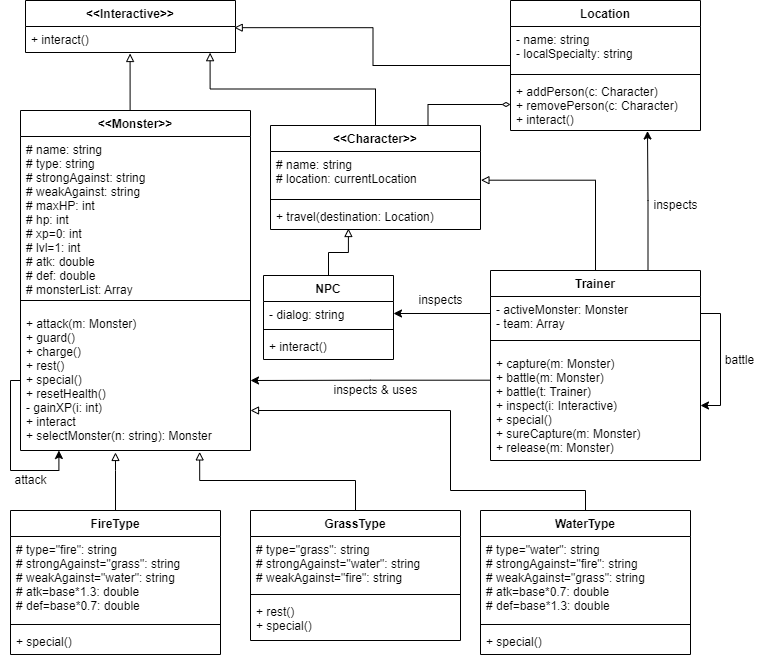

The diagram above was exported from draw.io. Its source (the exported page's mxGraphModel, read from the mxfile embedded in the PNG):
<mxGraphModel dx="868" dy="2682" grid="1" gridSize="10" guides="1" tooltips="1" connect="1" arrows="1" fold="1" page="1" pageScale="1" pageWidth="850" pageHeight="1100" math="0" shadow="0">
  <root>
    <mxCell id="0" />
    <mxCell id="1" parent="0" />
    <mxCell id="dzfMcHXblmGxp0bxwtj7-54" style="edgeStyle=orthogonalEdgeStyle;rounded=0;orthogonalLoop=1;jettySize=auto;html=1;exitX=0.5;exitY=0;exitDx=0;exitDy=0;entryX=0.498;entryY=1.038;entryDx=0;entryDy=0;entryPerimeter=0;strokeColor=#000000;endArrow=block;endFill=0;" edge="1" parent="1" source="dzfMcHXblmGxp0bxwtj7-1" target="dzfMcHXblmGxp0bxwtj7-35">
      <mxGeometry relative="1" as="geometry">
        <Array as="points">
          <mxPoint x="130" y="-2070" />
        </Array>
      </mxGeometry>
    </mxCell>
    <mxCell id="dzfMcHXblmGxp0bxwtj7-1" value="&lt;&lt;Monster&gt;&gt;" style="swimlane;fontStyle=1;align=center;verticalAlign=top;childLayout=stackLayout;horizontal=1;startSize=26;horizontalStack=0;resizeParent=1;resizeParentMax=0;resizeLast=0;collapsible=1;marginBottom=0;" vertex="1" parent="1">
      <mxGeometry x="20" y="-2070" width="230" height="340" as="geometry" />
    </mxCell>
    <mxCell id="dzfMcHXblmGxp0bxwtj7-2" value="# name: string&#10;# type: string&#10;# strongAgainst: string&#10;# weakAgainst: string&#10;# maxHP: int&#10;# hp: int&#10;# xp=0: int&#10;# lvl=1: int&#10;# atk: double&#10;# def: double&#10;# monsterList: Array" style="text;strokeColor=none;fillColor=none;align=left;verticalAlign=top;spacingLeft=4;spacingRight=4;overflow=hidden;rotatable=0;points=[[0,0.5],[1,0.5]];portConstraint=eastwest;" vertex="1" parent="dzfMcHXblmGxp0bxwtj7-1">
      <mxGeometry y="26" width="230" height="154" as="geometry" />
    </mxCell>
    <mxCell id="dzfMcHXblmGxp0bxwtj7-3" value="" style="line;strokeWidth=1;fillColor=none;align=left;verticalAlign=middle;spacingTop=-1;spacingLeft=3;spacingRight=3;rotatable=0;labelPosition=right;points=[];portConstraint=eastwest;strokeColor=inherit;" vertex="1" parent="dzfMcHXblmGxp0bxwtj7-1">
      <mxGeometry y="180" width="230" height="20" as="geometry" />
    </mxCell>
    <mxCell id="dzfMcHXblmGxp0bxwtj7-4" value="+ attack(m: Monster)&#10;+ guard()&#10;+ charge()&#10;+ rest()&#10;+ special()&#10;+ resetHealth()&#10;- gainXP(i: int)&#10;+ interact&#10;+ selectMonster(n: string): Monster" style="text;strokeColor=none;fillColor=none;align=left;verticalAlign=top;spacingLeft=4;spacingRight=4;overflow=hidden;rotatable=0;points=[[0,0.5],[1,0.5]];portConstraint=eastwest;" vertex="1" parent="dzfMcHXblmGxp0bxwtj7-1">
      <mxGeometry y="200" width="230" height="140" as="geometry" />
    </mxCell>
    <mxCell id="dzfMcHXblmGxp0bxwtj7-88" style="edgeStyle=orthogonalEdgeStyle;rounded=0;orthogonalLoop=1;jettySize=auto;html=1;exitX=0;exitY=0.5;exitDx=0;exitDy=0;entryX=0.167;entryY=1;entryDx=0;entryDy=0;entryPerimeter=0;strokeColor=#000000;endArrow=classic;endFill=1;" edge="1" parent="dzfMcHXblmGxp0bxwtj7-1" source="dzfMcHXblmGxp0bxwtj7-4" target="dzfMcHXblmGxp0bxwtj7-4">
      <mxGeometry relative="1" as="geometry">
        <Array as="points">
          <mxPoint x="-10" y="270" />
          <mxPoint x="-10" y="360" />
          <mxPoint x="38" y="360" />
        </Array>
      </mxGeometry>
    </mxCell>
    <mxCell id="dzfMcHXblmGxp0bxwtj7-68" style="edgeStyle=orthogonalEdgeStyle;rounded=0;orthogonalLoop=1;jettySize=auto;html=1;strokeColor=#000000;endArrow=block;endFill=0;entryX=0.413;entryY=1.014;entryDx=0;entryDy=0;entryPerimeter=0;" edge="1" parent="1" source="dzfMcHXblmGxp0bxwtj7-5" target="dzfMcHXblmGxp0bxwtj7-4">
      <mxGeometry relative="1" as="geometry">
        <mxPoint x="115" y="-1720" as="targetPoint" />
        <Array as="points">
          <mxPoint x="115" y="-1710" />
          <mxPoint x="115" y="-1710" />
        </Array>
      </mxGeometry>
    </mxCell>
    <mxCell id="dzfMcHXblmGxp0bxwtj7-5" value="FireType" style="swimlane;fontStyle=1;align=center;verticalAlign=top;childLayout=stackLayout;horizontal=1;startSize=26;horizontalStack=0;resizeParent=1;resizeParentMax=0;resizeLast=0;collapsible=1;marginBottom=0;" vertex="1" parent="1">
      <mxGeometry x="10" y="-1670" width="210" height="144" as="geometry" />
    </mxCell>
    <mxCell id="dzfMcHXblmGxp0bxwtj7-6" value="# type=&quot;fire&quot;: string &#10;# strongAgainst=&quot;grass&quot;: string&#10;# weakAgainst=&quot;water&quot;: string&#10;# atk=base*1.3: double&#10;# def=base*0.7: double" style="text;strokeColor=none;fillColor=none;align=left;verticalAlign=top;spacingLeft=4;spacingRight=4;overflow=hidden;rotatable=0;points=[[0,0.5],[1,0.5]];portConstraint=eastwest;" vertex="1" parent="dzfMcHXblmGxp0bxwtj7-5">
      <mxGeometry y="26" width="210" height="84" as="geometry" />
    </mxCell>
    <mxCell id="dzfMcHXblmGxp0bxwtj7-7" value="" style="line;strokeWidth=1;fillColor=none;align=left;verticalAlign=middle;spacingTop=-1;spacingLeft=3;spacingRight=3;rotatable=0;labelPosition=right;points=[];portConstraint=eastwest;strokeColor=inherit;" vertex="1" parent="dzfMcHXblmGxp0bxwtj7-5">
      <mxGeometry y="110" width="210" height="8" as="geometry" />
    </mxCell>
    <mxCell id="dzfMcHXblmGxp0bxwtj7-8" value="+ special()" style="text;strokeColor=none;fillColor=none;align=left;verticalAlign=top;spacingLeft=4;spacingRight=4;overflow=hidden;rotatable=0;points=[[0,0.5],[1,0.5]];portConstraint=eastwest;" vertex="1" parent="dzfMcHXblmGxp0bxwtj7-5">
      <mxGeometry y="118" width="210" height="26" as="geometry" />
    </mxCell>
    <mxCell id="dzfMcHXblmGxp0bxwtj7-69" style="edgeStyle=orthogonalEdgeStyle;rounded=0;orthogonalLoop=1;jettySize=auto;html=1;exitX=0.5;exitY=0;exitDx=0;exitDy=0;entryX=0.779;entryY=1.01;entryDx=0;entryDy=0;entryPerimeter=0;strokeColor=#000000;endArrow=block;endFill=0;" edge="1" parent="1" source="dzfMcHXblmGxp0bxwtj7-9" target="dzfMcHXblmGxp0bxwtj7-4">
      <mxGeometry relative="1" as="geometry">
        <Array as="points">
          <mxPoint x="355" y="-1700" />
          <mxPoint x="200" y="-1700" />
          <mxPoint x="200" y="-1729" />
        </Array>
      </mxGeometry>
    </mxCell>
    <mxCell id="dzfMcHXblmGxp0bxwtj7-9" value="GrassType" style="swimlane;fontStyle=1;align=center;verticalAlign=top;childLayout=stackLayout;horizontal=1;startSize=26;horizontalStack=0;resizeParent=1;resizeParentMax=0;resizeLast=0;collapsible=1;marginBottom=0;" vertex="1" parent="1">
      <mxGeometry x="250" y="-1670" width="210" height="130" as="geometry" />
    </mxCell>
    <mxCell id="dzfMcHXblmGxp0bxwtj7-10" value="# type=&quot;grass&quot;: string &#10;# strongAgainst=&quot;water&quot;: string&#10;# weakAgainst=&quot;fire&quot;: string" style="text;strokeColor=none;fillColor=none;align=left;verticalAlign=top;spacingLeft=4;spacingRight=4;overflow=hidden;rotatable=0;points=[[0,0.5],[1,0.5]];portConstraint=eastwest;" vertex="1" parent="dzfMcHXblmGxp0bxwtj7-9">
      <mxGeometry y="26" width="210" height="54" as="geometry" />
    </mxCell>
    <mxCell id="dzfMcHXblmGxp0bxwtj7-11" value="" style="line;strokeWidth=1;fillColor=none;align=left;verticalAlign=middle;spacingTop=-1;spacingLeft=3;spacingRight=3;rotatable=0;labelPosition=right;points=[];portConstraint=eastwest;strokeColor=inherit;" vertex="1" parent="dzfMcHXblmGxp0bxwtj7-9">
      <mxGeometry y="80" width="210" height="8" as="geometry" />
    </mxCell>
    <mxCell id="dzfMcHXblmGxp0bxwtj7-12" value="+ rest()&#10;+ special()" style="text;strokeColor=none;fillColor=none;align=left;verticalAlign=top;spacingLeft=4;spacingRight=4;overflow=hidden;rotatable=0;points=[[0,0.5],[1,0.5]];portConstraint=eastwest;" vertex="1" parent="dzfMcHXblmGxp0bxwtj7-9">
      <mxGeometry y="88" width="210" height="42" as="geometry" />
    </mxCell>
    <mxCell id="dzfMcHXblmGxp0bxwtj7-70" style="edgeStyle=orthogonalEdgeStyle;rounded=0;orthogonalLoop=1;jettySize=auto;html=1;exitX=0.5;exitY=0;exitDx=0;exitDy=0;strokeColor=#000000;endArrow=block;endFill=0;" edge="1" parent="1" source="dzfMcHXblmGxp0bxwtj7-17" target="dzfMcHXblmGxp0bxwtj7-4">
      <mxGeometry relative="1" as="geometry">
        <Array as="points">
          <mxPoint x="585" y="-1690" />
          <mxPoint x="450" y="-1690" />
          <mxPoint x="450" y="-1770" />
        </Array>
      </mxGeometry>
    </mxCell>
    <mxCell id="dzfMcHXblmGxp0bxwtj7-17" value="WaterType" style="swimlane;fontStyle=1;align=center;verticalAlign=top;childLayout=stackLayout;horizontal=1;startSize=26;horizontalStack=0;resizeParent=1;resizeParentMax=0;resizeLast=0;collapsible=1;marginBottom=0;" vertex="1" parent="1">
      <mxGeometry x="480" y="-1670" width="210" height="144" as="geometry" />
    </mxCell>
    <mxCell id="dzfMcHXblmGxp0bxwtj7-18" value="# type=&quot;water&quot;: string &#10;# strongAgainst=&quot;fire&quot;: string&#10;# weakAgainst=&quot;grass&quot;: string&#10;# atk=base*0.7: double&#10;# def=base*1.3: double" style="text;strokeColor=none;fillColor=none;align=left;verticalAlign=top;spacingLeft=4;spacingRight=4;overflow=hidden;rotatable=0;points=[[0,0.5],[1,0.5]];portConstraint=eastwest;" vertex="1" parent="dzfMcHXblmGxp0bxwtj7-17">
      <mxGeometry y="26" width="210" height="84" as="geometry" />
    </mxCell>
    <mxCell id="dzfMcHXblmGxp0bxwtj7-19" value="" style="line;strokeWidth=1;fillColor=none;align=left;verticalAlign=middle;spacingTop=-1;spacingLeft=3;spacingRight=3;rotatable=0;labelPosition=right;points=[];portConstraint=eastwest;strokeColor=inherit;" vertex="1" parent="dzfMcHXblmGxp0bxwtj7-17">
      <mxGeometry y="110" width="210" height="8" as="geometry" />
    </mxCell>
    <mxCell id="dzfMcHXblmGxp0bxwtj7-20" value="+ special()" style="text;strokeColor=none;fillColor=none;align=left;verticalAlign=top;spacingLeft=4;spacingRight=4;overflow=hidden;rotatable=0;points=[[0,0.5],[1,0.5]];portConstraint=eastwest;" vertex="1" parent="dzfMcHXblmGxp0bxwtj7-17">
      <mxGeometry y="118" width="210" height="26" as="geometry" />
    </mxCell>
    <mxCell id="dzfMcHXblmGxp0bxwtj7-81" style="edgeStyle=orthogonalEdgeStyle;rounded=0;orthogonalLoop=1;jettySize=auto;html=1;exitX=0.5;exitY=0;exitDx=0;exitDy=0;entryX=0.371;entryY=0.962;entryDx=0;entryDy=0;entryPerimeter=0;strokeColor=#000000;endArrow=block;endFill=0;" edge="1" parent="1" source="dzfMcHXblmGxp0bxwtj7-25" target="dzfMcHXblmGxp0bxwtj7-24">
      <mxGeometry relative="1" as="geometry" />
    </mxCell>
    <mxCell id="dzfMcHXblmGxp0bxwtj7-25" value="NPC" style="swimlane;fontStyle=1;align=center;verticalAlign=top;childLayout=stackLayout;horizontal=1;startSize=26;horizontalStack=0;resizeParent=1;resizeParentMax=0;resizeLast=0;collapsible=1;marginBottom=0;" vertex="1" parent="1">
      <mxGeometry x="263" y="-1905" width="130" height="84" as="geometry" />
    </mxCell>
    <mxCell id="dzfMcHXblmGxp0bxwtj7-26" value="- dialog: string" style="text;strokeColor=none;fillColor=none;align=left;verticalAlign=top;spacingLeft=4;spacingRight=4;overflow=hidden;rotatable=0;points=[[0,0.5],[1,0.5]];portConstraint=eastwest;" vertex="1" parent="dzfMcHXblmGxp0bxwtj7-25">
      <mxGeometry y="26" width="130" height="24" as="geometry" />
    </mxCell>
    <mxCell id="dzfMcHXblmGxp0bxwtj7-27" value="" style="line;strokeWidth=1;fillColor=none;align=left;verticalAlign=middle;spacingTop=-1;spacingLeft=3;spacingRight=3;rotatable=0;labelPosition=right;points=[];portConstraint=eastwest;strokeColor=inherit;" vertex="1" parent="dzfMcHXblmGxp0bxwtj7-25">
      <mxGeometry y="50" width="130" height="8" as="geometry" />
    </mxCell>
    <mxCell id="dzfMcHXblmGxp0bxwtj7-28" value="+ interact()" style="text;strokeColor=none;fillColor=none;align=left;verticalAlign=top;spacingLeft=4;spacingRight=4;overflow=hidden;rotatable=0;points=[[0,0.5],[1,0.5]];portConstraint=eastwest;" vertex="1" parent="dzfMcHXblmGxp0bxwtj7-25">
      <mxGeometry y="58" width="130" height="26" as="geometry" />
    </mxCell>
    <mxCell id="dzfMcHXblmGxp0bxwtj7-47" style="edgeStyle=orthogonalEdgeStyle;rounded=0;orthogonalLoop=1;jettySize=auto;html=1;entryX=0.994;entryY=0.045;entryDx=0;entryDy=0;entryPerimeter=0;strokeColor=#000000;endArrow=block;endFill=0;" edge="1" parent="1" source="dzfMcHXblmGxp0bxwtj7-29" target="dzfMcHXblmGxp0bxwtj7-35">
      <mxGeometry relative="1" as="geometry" />
    </mxCell>
    <mxCell id="dzfMcHXblmGxp0bxwtj7-29" value="Location" style="swimlane;fontStyle=1;align=center;verticalAlign=top;childLayout=stackLayout;horizontal=1;startSize=26;horizontalStack=0;resizeParent=1;resizeParentMax=0;resizeLast=0;collapsible=1;marginBottom=0;" vertex="1" parent="1">
      <mxGeometry x="510" y="-2180" width="190" height="130" as="geometry" />
    </mxCell>
    <mxCell id="dzfMcHXblmGxp0bxwtj7-30" value="- name: string&#10;- localSpecialty: string" style="text;strokeColor=none;fillColor=none;align=left;verticalAlign=top;spacingLeft=4;spacingRight=4;overflow=hidden;rotatable=0;points=[[0,0.5],[1,0.5]];portConstraint=eastwest;" vertex="1" parent="dzfMcHXblmGxp0bxwtj7-29">
      <mxGeometry y="26" width="190" height="44" as="geometry" />
    </mxCell>
    <mxCell id="dzfMcHXblmGxp0bxwtj7-31" value="" style="line;strokeWidth=1;fillColor=none;align=left;verticalAlign=middle;spacingTop=-1;spacingLeft=3;spacingRight=3;rotatable=0;labelPosition=right;points=[];portConstraint=eastwest;strokeColor=inherit;" vertex="1" parent="dzfMcHXblmGxp0bxwtj7-29">
      <mxGeometry y="70" width="190" height="8" as="geometry" />
    </mxCell>
    <mxCell id="dzfMcHXblmGxp0bxwtj7-32" value="+ addPerson(c: Character)&#10;+ removePerson(c: Character)&#10;+ interact()" style="text;strokeColor=none;fillColor=none;align=left;verticalAlign=top;spacingLeft=4;spacingRight=4;overflow=hidden;rotatable=0;points=[[0,0.5],[1,0.5]];portConstraint=eastwest;" vertex="1" parent="dzfMcHXblmGxp0bxwtj7-29">
      <mxGeometry y="78" width="190" height="52" as="geometry" />
    </mxCell>
    <mxCell id="dzfMcHXblmGxp0bxwtj7-67" style="edgeStyle=orthogonalEdgeStyle;rounded=0;orthogonalLoop=1;jettySize=auto;html=1;entryX=1.002;entryY=0.652;entryDx=0;entryDy=0;entryPerimeter=0;strokeColor=#000000;endArrow=block;endFill=0;" edge="1" parent="1" source="dzfMcHXblmGxp0bxwtj7-37" target="dzfMcHXblmGxp0bxwtj7-22">
      <mxGeometry relative="1" as="geometry" />
    </mxCell>
    <mxCell id="dzfMcHXblmGxp0bxwtj7-75" style="edgeStyle=orthogonalEdgeStyle;rounded=0;orthogonalLoop=1;jettySize=auto;html=1;exitX=0.75;exitY=0;exitDx=0;exitDy=0;entryX=0.721;entryY=1.01;entryDx=0;entryDy=0;entryPerimeter=0;strokeColor=#000000;endArrow=classic;endFill=1;" edge="1" parent="1" source="dzfMcHXblmGxp0bxwtj7-37" target="dzfMcHXblmGxp0bxwtj7-32">
      <mxGeometry relative="1" as="geometry" />
    </mxCell>
    <mxCell id="dzfMcHXblmGxp0bxwtj7-37" value="Trainer" style="swimlane;fontStyle=1;align=center;verticalAlign=top;childLayout=stackLayout;horizontal=1;startSize=26;horizontalStack=0;resizeParent=1;resizeParentMax=0;resizeLast=0;collapsible=1;marginBottom=0;" vertex="1" parent="1">
      <mxGeometry x="490" y="-1910" width="210" height="190" as="geometry" />
    </mxCell>
    <mxCell id="dzfMcHXblmGxp0bxwtj7-86" style="edgeStyle=orthogonalEdgeStyle;rounded=0;orthogonalLoop=1;jettySize=auto;html=1;exitX=1;exitY=0.5;exitDx=0;exitDy=0;entryX=1;entryY=0.5;entryDx=0;entryDy=0;strokeColor=#000000;endArrow=classic;endFill=1;" edge="1" parent="dzfMcHXblmGxp0bxwtj7-37" source="dzfMcHXblmGxp0bxwtj7-38" target="dzfMcHXblmGxp0bxwtj7-40">
      <mxGeometry relative="1" as="geometry" />
    </mxCell>
    <mxCell id="dzfMcHXblmGxp0bxwtj7-38" value="- activeMonster: Monster&#10;- team: Array&#10;" style="text;strokeColor=none;fillColor=none;align=left;verticalAlign=top;spacingLeft=4;spacingRight=4;overflow=hidden;rotatable=0;points=[[0,0.5],[1,0.5]];portConstraint=eastwest;" vertex="1" parent="dzfMcHXblmGxp0bxwtj7-37">
      <mxGeometry y="26" width="210" height="34" as="geometry" />
    </mxCell>
    <mxCell id="dzfMcHXblmGxp0bxwtj7-39" value="" style="line;strokeWidth=1;fillColor=none;align=left;verticalAlign=middle;spacingTop=-1;spacingLeft=3;spacingRight=3;rotatable=0;labelPosition=right;points=[];portConstraint=eastwest;strokeColor=inherit;" vertex="1" parent="dzfMcHXblmGxp0bxwtj7-37">
      <mxGeometry y="60" width="210" height="20" as="geometry" />
    </mxCell>
    <mxCell id="dzfMcHXblmGxp0bxwtj7-40" value="+ capture(m: Monster)&#10;+ battle(m: Monster)&#10;+ battle(t: Trainer)&#10;+ inspect(i: Interactive)&#10;+ special()&#10;+ sureCapture(m: Monster)&#10;+ release(m: Monster)" style="text;strokeColor=none;fillColor=none;align=left;verticalAlign=top;spacingLeft=4;spacingRight=4;overflow=hidden;rotatable=0;points=[[0,0.5],[1,0.5]];portConstraint=eastwest;" vertex="1" parent="dzfMcHXblmGxp0bxwtj7-37">
      <mxGeometry y="80" width="210" height="110" as="geometry" />
    </mxCell>
    <mxCell id="dzfMcHXblmGxp0bxwtj7-33" value="&lt;&lt;Interactive&gt;&gt;" style="swimlane;fontStyle=1;childLayout=stackLayout;horizontal=1;startSize=26;fillColor=none;horizontalStack=0;resizeParent=1;resizeParentMax=0;resizeLast=0;collapsible=1;marginBottom=0;" vertex="1" parent="1">
      <mxGeometry x="25" y="-2180" width="210" height="52" as="geometry" />
    </mxCell>
    <mxCell id="dzfMcHXblmGxp0bxwtj7-35" value="+ interact()" style="text;strokeColor=none;fillColor=none;align=left;verticalAlign=top;spacingLeft=4;spacingRight=4;overflow=hidden;rotatable=0;points=[[0,0.5],[1,0.5]];portConstraint=eastwest;" vertex="1" parent="dzfMcHXblmGxp0bxwtj7-33">
      <mxGeometry y="26" width="210" height="26" as="geometry" />
    </mxCell>
    <mxCell id="dzfMcHXblmGxp0bxwtj7-65" style="edgeStyle=orthogonalEdgeStyle;rounded=0;orthogonalLoop=1;jettySize=auto;html=1;exitX=0.5;exitY=0;exitDx=0;exitDy=0;entryX=0.879;entryY=1.006;entryDx=0;entryDy=0;entryPerimeter=0;strokeColor=#000000;endArrow=block;endFill=0;" edge="1" parent="1" source="dzfMcHXblmGxp0bxwtj7-21" target="dzfMcHXblmGxp0bxwtj7-35">
      <mxGeometry relative="1" as="geometry" />
    </mxCell>
    <mxCell id="dzfMcHXblmGxp0bxwtj7-85" style="edgeStyle=orthogonalEdgeStyle;rounded=0;orthogonalLoop=1;jettySize=auto;html=1;exitX=0.75;exitY=0;exitDx=0;exitDy=0;entryX=0;entryY=0.5;entryDx=0;entryDy=0;strokeColor=#000000;endArrow=diamondThin;endFill=0;" edge="1" parent="1" source="dzfMcHXblmGxp0bxwtj7-21" target="dzfMcHXblmGxp0bxwtj7-32">
      <mxGeometry relative="1" as="geometry" />
    </mxCell>
    <mxCell id="dzfMcHXblmGxp0bxwtj7-21" value="&lt;&lt;Character&gt;&gt;" style="swimlane;fontStyle=1;align=center;verticalAlign=top;childLayout=stackLayout;horizontal=1;startSize=26;horizontalStack=0;resizeParent=1;resizeParentMax=0;resizeLast=0;collapsible=1;marginBottom=0;" vertex="1" parent="1">
      <mxGeometry x="270" y="-2055" width="210" height="104" as="geometry" />
    </mxCell>
    <mxCell id="dzfMcHXblmGxp0bxwtj7-22" value="# name: string&#10;# location: currentLocation" style="text;strokeColor=none;fillColor=none;align=left;verticalAlign=top;spacingLeft=4;spacingRight=4;overflow=hidden;rotatable=0;points=[[0,0.5],[1,0.5]];portConstraint=eastwest;" vertex="1" parent="dzfMcHXblmGxp0bxwtj7-21">
      <mxGeometry y="26" width="210" height="44" as="geometry" />
    </mxCell>
    <mxCell id="dzfMcHXblmGxp0bxwtj7-23" value="" style="line;strokeWidth=1;fillColor=none;align=left;verticalAlign=middle;spacingTop=-1;spacingLeft=3;spacingRight=3;rotatable=0;labelPosition=right;points=[];portConstraint=eastwest;strokeColor=inherit;" vertex="1" parent="dzfMcHXblmGxp0bxwtj7-21">
      <mxGeometry y="70" width="210" height="8" as="geometry" />
    </mxCell>
    <mxCell id="dzfMcHXblmGxp0bxwtj7-24" value="+ travel(destination: Location)" style="text;strokeColor=none;fillColor=none;align=left;verticalAlign=top;spacingLeft=4;spacingRight=4;overflow=hidden;rotatable=0;points=[[0,0.5],[1,0.5]];portConstraint=eastwest;" vertex="1" parent="dzfMcHXblmGxp0bxwtj7-21">
      <mxGeometry y="78" width="210" height="26" as="geometry" />
    </mxCell>
    <mxCell id="dzfMcHXblmGxp0bxwtj7-73" style="edgeStyle=orthogonalEdgeStyle;rounded=0;orthogonalLoop=1;jettySize=auto;html=1;exitX=0.002;exitY=0.27;exitDx=0;exitDy=0;entryX=1;entryY=0.5;entryDx=0;entryDy=0;strokeColor=#000000;endArrow=classic;endFill=1;exitPerimeter=0;" edge="1" parent="1" source="dzfMcHXblmGxp0bxwtj7-40" target="dzfMcHXblmGxp0bxwtj7-4">
      <mxGeometry relative="1" as="geometry" />
    </mxCell>
    <mxCell id="dzfMcHXblmGxp0bxwtj7-74" value="inspects &amp;amp; uses" style="text;html=1;align=center;verticalAlign=middle;resizable=0;points=[];autosize=1;strokeColor=none;fillColor=none;" vertex="1" parent="1">
      <mxGeometry x="320" y="-1805" width="110" height="30" as="geometry" />
    </mxCell>
    <mxCell id="dzfMcHXblmGxp0bxwtj7-76" value="inspects" style="text;html=1;align=center;verticalAlign=middle;resizable=0;points=[];autosize=1;strokeColor=none;fillColor=none;" vertex="1" parent="1">
      <mxGeometry x="640" y="-1990" width="70" height="30" as="geometry" />
    </mxCell>
    <mxCell id="dzfMcHXblmGxp0bxwtj7-79" style="edgeStyle=orthogonalEdgeStyle;rounded=0;orthogonalLoop=1;jettySize=auto;html=1;exitX=0;exitY=0.5;exitDx=0;exitDy=0;entryX=1;entryY=0.5;entryDx=0;entryDy=0;strokeColor=#000000;endArrow=classic;endFill=1;" edge="1" parent="1" source="dzfMcHXblmGxp0bxwtj7-38" target="dzfMcHXblmGxp0bxwtj7-26">
      <mxGeometry relative="1" as="geometry" />
    </mxCell>
    <mxCell id="dzfMcHXblmGxp0bxwtj7-80" value="inspects" style="text;html=1;align=center;verticalAlign=middle;resizable=0;points=[];autosize=1;strokeColor=none;fillColor=none;" vertex="1" parent="1">
      <mxGeometry x="405" y="-1895" width="70" height="30" as="geometry" />
    </mxCell>
    <mxCell id="dzfMcHXblmGxp0bxwtj7-87" value="battle" style="text;html=1;align=center;verticalAlign=middle;resizable=0;points=[];autosize=1;strokeColor=none;fillColor=none;" vertex="1" parent="1">
      <mxGeometry x="714" y="-1835" width="50" height="30" as="geometry" />
    </mxCell>
    <mxCell id="dzfMcHXblmGxp0bxwtj7-89" value="attack" style="text;html=1;align=center;verticalAlign=middle;resizable=0;points=[];autosize=1;strokeColor=none;fillColor=none;" vertex="1" parent="1">
      <mxGeometry y="-1715" width="60" height="30" as="geometry" />
    </mxCell>
  </root>
</mxGraphModel>